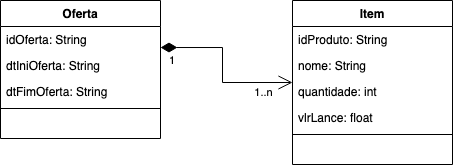

The diagram above was exported from draw.io. Its source (the exported page's mxGraphModel, read from the mxfile embedded in the PNG):
<mxGraphModel dx="742" dy="461" grid="1" gridSize="10" guides="1" tooltips="1" connect="1" arrows="1" fold="1" page="1" pageScale="1" pageWidth="827" pageHeight="1169" math="0" shadow="0">
  <root>
    <mxCell id="0" />
    <mxCell id="1" parent="0" />
    <mxCell id="2" value="" style="endArrow=open;html=1;endSize=12;startArrow=diamondThin;startSize=14;startFill=1;edgeStyle=orthogonalEdgeStyle;rounded=0;" edge="1" source="5" target="11" parent="1">
      <mxGeometry relative="1" as="geometry">
        <mxPoint x="540" y="872" as="sourcePoint" />
        <mxPoint x="620" y="872" as="targetPoint" />
        <Array as="points">
          <mxPoint x="410" y="840" />
          <mxPoint x="410" y="875" />
        </Array>
      </mxGeometry>
    </mxCell>
    <mxCell id="3" value="1" style="edgeLabel;resizable=0;html=1;align=left;verticalAlign=top;" connectable="0" vertex="1" parent="2">
      <mxGeometry x="-1" relative="1" as="geometry">
        <mxPoint x="7" as="offset" />
      </mxGeometry>
    </mxCell>
    <mxCell id="4" value="1..n" style="edgeLabel;html=1;align=center;verticalAlign=middle;resizable=0;points=[];" vertex="1" connectable="0" parent="2">
      <mxGeometry x="0.8848" y="-3" relative="1" as="geometry">
        <mxPoint x="-19.4" y="7" as="offset" />
      </mxGeometry>
    </mxCell>
    <mxCell id="5" value="Oferta" style="swimlane;fontStyle=1;align=center;verticalAlign=top;childLayout=stackLayout;horizontal=1;startSize=26;horizontalStack=0;resizeParent=1;resizeParentMax=0;resizeLast=0;collapsible=1;marginBottom=0;" vertex="1" parent="1">
      <mxGeometry x="188" y="792.9999999999998" width="160" height="138" as="geometry" />
    </mxCell>
    <mxCell id="6" value="idOferta: String" style="text;strokeColor=none;fillColor=none;align=left;verticalAlign=top;spacingLeft=4;spacingRight=4;overflow=hidden;rotatable=0;points=[[0,0.5],[1,0.5]];portConstraint=eastwest;" vertex="1" parent="5">
      <mxGeometry y="26" width="160" height="26" as="geometry" />
    </mxCell>
    <mxCell id="7" value="dtIniOferta: String" style="text;strokeColor=none;fillColor=none;align=left;verticalAlign=top;spacingLeft=4;spacingRight=4;overflow=hidden;rotatable=0;points=[[0,0.5],[1,0.5]];portConstraint=eastwest;" vertex="1" parent="5">
      <mxGeometry y="52" width="160" height="26" as="geometry" />
    </mxCell>
    <mxCell id="8" value="dtFimOferta: String" style="text;strokeColor=none;fillColor=none;align=left;verticalAlign=top;spacingLeft=4;spacingRight=4;overflow=hidden;rotatable=0;points=[[0,0.5],[1,0.5]];portConstraint=eastwest;" vertex="1" parent="5">
      <mxGeometry y="78" width="160" height="26" as="geometry" />
    </mxCell>
    <mxCell id="9" value="" style="line;strokeWidth=1;fillColor=none;align=left;verticalAlign=middle;spacingTop=-1;spacingLeft=3;spacingRight=3;rotatable=0;labelPosition=right;points=[];portConstraint=eastwest;" vertex="1" parent="5">
      <mxGeometry y="104" width="160" height="8" as="geometry" />
    </mxCell>
    <mxCell id="10" value=" " style="text;strokeColor=none;fillColor=none;align=left;verticalAlign=top;spacingLeft=4;spacingRight=4;overflow=hidden;rotatable=0;points=[[0,0.5],[1,0.5]];portConstraint=eastwest;" vertex="1" parent="5">
      <mxGeometry y="112" width="160" height="26" as="geometry" />
    </mxCell>
    <mxCell id="11" value="Item" style="swimlane;fontStyle=1;align=center;verticalAlign=top;childLayout=stackLayout;horizontal=1;startSize=26;horizontalStack=0;resizeParent=1;resizeParentMax=0;resizeLast=0;collapsible=1;marginBottom=0;" vertex="1" parent="1">
      <mxGeometry x="480" y="793" width="160" height="164" as="geometry" />
    </mxCell>
    <mxCell id="12" value="idProduto: String" style="text;strokeColor=none;fillColor=none;align=left;verticalAlign=top;spacingLeft=4;spacingRight=4;overflow=hidden;rotatable=0;points=[[0,0.5],[1,0.5]];portConstraint=eastwest;" vertex="1" parent="11">
      <mxGeometry y="26" width="160" height="26" as="geometry" />
    </mxCell>
    <mxCell id="13" value="nome: String" style="text;strokeColor=none;fillColor=none;align=left;verticalAlign=top;spacingLeft=4;spacingRight=4;overflow=hidden;rotatable=0;points=[[0,0.5],[1,0.5]];portConstraint=eastwest;" vertex="1" parent="11">
      <mxGeometry y="52" width="160" height="26" as="geometry" />
    </mxCell>
    <mxCell id="14" value="quantidade: int" style="text;strokeColor=none;fillColor=none;align=left;verticalAlign=top;spacingLeft=4;spacingRight=4;overflow=hidden;rotatable=0;points=[[0,0.5],[1,0.5]];portConstraint=eastwest;" vertex="1" parent="11">
      <mxGeometry y="78" width="160" height="26" as="geometry" />
    </mxCell>
    <mxCell id="15" value="vlrLance: float" style="text;strokeColor=none;fillColor=none;align=left;verticalAlign=top;spacingLeft=4;spacingRight=4;overflow=hidden;rotatable=0;points=[[0,0.5],[1,0.5]];portConstraint=eastwest;" vertex="1" parent="11">
      <mxGeometry y="104" width="160" height="26" as="geometry" />
    </mxCell>
    <mxCell id="16" value="" style="line;strokeWidth=1;fillColor=none;align=left;verticalAlign=middle;spacingTop=-1;spacingLeft=3;spacingRight=3;rotatable=0;labelPosition=right;points=[];portConstraint=eastwest;" vertex="1" parent="11">
      <mxGeometry y="130" width="160" height="8" as="geometry" />
    </mxCell>
    <mxCell id="17" value=" " style="text;strokeColor=none;fillColor=none;align=left;verticalAlign=top;spacingLeft=4;spacingRight=4;overflow=hidden;rotatable=0;points=[[0,0.5],[1,0.5]];portConstraint=eastwest;" vertex="1" parent="11">
      <mxGeometry y="138" width="160" height="26" as="geometry" />
    </mxCell>
  </root>
</mxGraphModel>